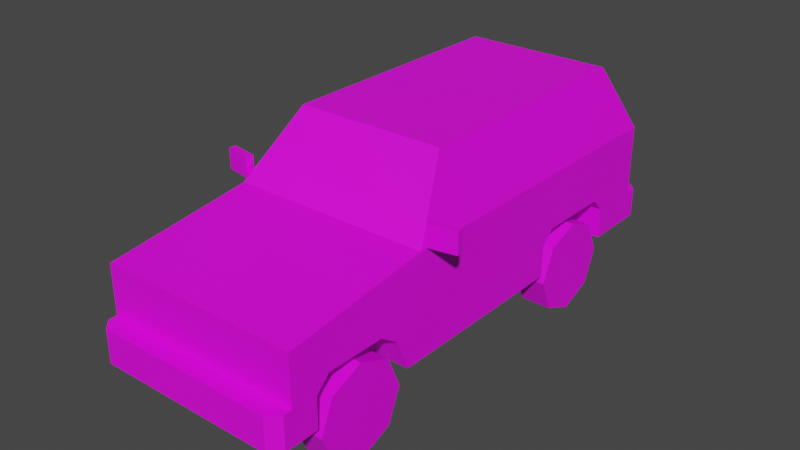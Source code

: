 # Source: Veh_SUV_02_Green.blend  (saved by Blender 2.90.8; exported with 4.5.12 LTS)
import bpy
from mathutils import Matrix  # noqa: F401  (used for matrix-valued properties, if any)

bpy.ops.wm.read_factory_settings(use_empty=True)
scene = bpy.context.scene
scene.name = 'Scene'

# ---- collections
col_collection = bpy.data.collections.new('Collection'); scene.collection.children.link(col_collection)

# ---- images (referenced by path relative to the original .blend; pixels are not part of the script)
import os
ASSET_DIR = os.environ.get("B2B_ASSET_DIR", "")  # directory of the original .blend (textures are referenced by path, not embedded)
HERE = os.path.dirname(os.path.abspath(__file__))  # packed textures are extracted next to this script under _unpacked/

def load_image(name, relpath, width, height, colorspace="sRGB"):
    """Load a texture the original file referenced (path relative to the .blend, or extracted next to this script)."""
    p = next((c for c in (os.path.join(HERE, relpath), os.path.join(ASSET_DIR, relpath)) if relpath and os.path.exists(c)), "")
    if p:
        img = bpy.data.images.load(p, check_existing=True)
        img.name = name
    else:  # same state as the original file: an image datablock whose file is absent (Cycles renders it pink)
        img = bpy.data.images.new(name, width, height)
        img.source = "FILE"
        img.filepath = "//" + (relpath or name)
    img.colorspace_settings.name = colorspace
    return img
img_city_vehicles_pallete_png = load_image('city_vehicles_pallete.png', 'city_vehicles_pallete.png', 1024, 1024, 'sRGB')

# ---- materials (node trees are filled in below, after node groups)
mat_material_001 = bpy.data.materials.new('Material.001')
mat_material_001.use_transparent_shadow = False

# ---- material node trees
mat_material_001.use_nodes = True; mat_material_001.node_tree.nodes.clear()
_N = mat_material_001.node_tree.nodes; _L = mat_material_001.node_tree.links
n0 = _N.new('ShaderNodeBsdfPrincipled'); n0.name = 'Principled BSDF'; n0.location = (10, 300)
n0.distribution = 'GGX'
n0.subsurface_method = 'BURLEY'
n0.inputs[3].default_value = 1.45
n0.inputs[27].default_value = (0.0, 0.0, 0.0, 1.0)
n0.inputs[28].default_value = 1.0
n1 = _N.new('ShaderNodeOutputMaterial'); n1.name = 'Material Output'; n1.location = (300, 300)
n2 = _N.new('ShaderNodeTexImage'); n2.name = 'Image Texture'; n2.location = (-367, 149)
n2.image = img_city_vehicles_pallete_png
n2.interpolation = 'Closest'
_L.new(n0.outputs[0], n1.inputs[0])
_L.new(n2.outputs[0], n0.inputs[0])
n1.is_active_output = True

# ---- world
world_world = bpy.data.worlds.new('World'); scene.world = world_world
world_world.use_nodes = True; world_world.node_tree.nodes.clear()
_N = world_world.node_tree.nodes; _L = world_world.node_tree.links
n0 = _N.new('ShaderNodeOutputWorld'); n0.name = 'World Output'; n0.location = (300, 300)
n1 = _N.new('ShaderNodeBackground'); n1.name = 'Background'; n1.location = (10, 300)
n1.inputs[0].default_value = (0.05088, 0.05088, 0.05088, 1.0)
_L.new(n1.outputs[0], n0.inputs[0])
n0.is_active_output = True
world_world.color = (0.05088, 0.05088, 0.05088)
world_world.use_sun_shadow = False
world_world.sun_shadow_jitter_overblur = 0.0

# ---- meshes
me_plane = bpy.data.meshes.new('Plane')
me_plane.from_pydata([(0.4974, -1.293, 0.6871), (0.4974, -1.293, 0.2795), (0.4866, 0.9241, 0.8078), (0.4974, 1.096, 0.2795), (0.4575, -0.5451, 0.8029), (0.352, -0.3195, 1.073), (0.3849, 0.8084, 1.068), (0.3008, -0.6441, 0.2795), (0.4974, -0.6441, 0.2795), (0.3008, -0.904, 0.2795), (0.3008, -1.164, 0.2795), (0.4974, -1.164, 0.2795), (0.4974, 0.832, 0.2795), (0.4974, 0.3251, 0.2795), (0.3008, 0.3251, 0.2795), (0.3008, 0.832, 0.2795), (0.3008, 0.5786, 0.2795), (0.3008, 0.3931, 0.5005), (0.3008, 0.3251, 0.4325), (0.3008, 0.3764, 0.4558), (0.3008, 0.832, 0.4325), (0.3008, 0.764, 0.5005), (0.3008, 0.7808, 0.4558), (0.4974, 0.3251, 0.4325), (0.4974, 0.3931, 0.5005), (0.4974, 0.764, 0.5005), (0.4974, 0.832, 0.4325), (0.3008, -1.096, 0.5005), (0.3008, -1.164, 0.4325), (0.3008, -1.112, 0.4564), (0.3008, -0.7095, 0.4376), (0.3008, -0.8035, 0.5005), (0.3008, -0.7768, 0.4464), (0.4974, -0.8035, 0.5005), (0.4974, -0.7095, 0.4376), (0.4974, -1.164, 0.4325), (0.4974, -1.096, 0.5005), (0.4866, 0.03854, 0.8078), (0.3849, 0.03854, 1.068), (0.4974, 0.06829, 0.2795), (0.4974, -1.293, 0.4436), (0.4974, 1.096, 0.4262), (0.4974, -1.293, 0.6263), (0.4974, -1.293, 0.4666), (0.3118, -1.293, 0.4666), (0.3118, -1.293, 0.6263), (0.4618, -1.293, 0.6263), (0.4618, -1.293, 0.4666), (0.0569, -1.293, 0.5552), (0.0569, -1.293, 0.5207), (0.4466, -1.386, 0.4436), (0.4974, -1.335, 0.4436), (0.4974, -1.335, 0.2795), (0.4466, -1.386, 0.2795), (0.4552, 1.196, 0.2795), (0.4974, 1.153, 0.2795), (0.4974, 1.153, 0.4262), (0.4552, 1.196, 0.4262), (0.3849, -0.2859, 1.068), (0.4866, -0.5034, 0.8078), (0.3741, -0.3005, 1.096), (0.4974, -0.5642, 0.7801), (0.3849, 0.1576, 1.068), (0.4866, 0.1576, 0.8078), (0.4552, 1.084, 0.8073), (0.3531, 0.9681, 1.069), (0.4974, 0.06829, 0.7801), (0.3741, 0.06829, 1.096), (0.3741, 0.9561, 1.096), (0.4974, 1.096, 0.7801), (0.4974, 1.096, 0.5638), (0.4974, 1.096, 0.6913), (0.3903, 1.096, 0.6913), (0.3903, 1.096, 0.5638), (0.4974, 1.096, 0.5938), (0.3903, 1.096, 0.5938), (0.06221, 1.096, 0.6673), (0.06221, 1.096, 0.6329), (0.07426, 1.196, 0.4004), (0.07426, 1.196, 0.309), (0.07549, -1.386, 0.4064), (0.07549, -1.386, 0.3151), (-0.4974, -1.293, 0.6871), (-0.4974, -1.293, 0.2795), (-0.4866, 0.9241, 0.8078), (-0.4974, 1.096, 0.2795), (-0.4575, -0.5451, 0.8029), (-0.352, -0.3195, 1.073), (-0.3849, 0.8084, 1.068), (0.0, -1.293, 0.6871), (0.0, -1.293, 0.2795), (0.0, 1.096, 0.7801), (0.0, 1.096, 0.2795), (0.0, -0.5642, 0.7801), (0.0, -0.3005, 1.096), (0.0, 0.9561, 1.096), (-0.3008, -0.6441, 0.2795), (-0.4974, -0.6441, 0.2795), (-0.3008, -0.904, 0.2795), (-0.3008, -1.164, 0.2795), (-0.4974, -1.164, 0.2795), (-0.4974, 0.832, 0.2795), (-0.4974, 0.3251, 0.2795), (-0.3008, 0.3251, 0.2795), (-0.3008, 0.832, 0.2795), (-0.3008, 0.5786, 0.2795), (-0.3008, 0.3931, 0.5005), (-0.3008, 0.3251, 0.4325), (-0.3008, 0.3764, 0.4558), (-0.3008, 0.832, 0.4325), (-0.3008, 0.764, 0.5005), (-0.3008, 0.7808, 0.4558), (-0.4974, 0.3251, 0.4325), (-0.4974, 0.3931, 0.5005), (-0.4974, 0.764, 0.5005), (-0.4974, 0.832, 0.4325), (-0.3008, -1.096, 0.5005), (-0.3008, -1.164, 0.4325), (-0.3008, -1.112, 0.4564), (-0.3008, -0.7095, 0.4376), (-0.3008, -0.8035, 0.5005), (-0.3008, -0.7768, 0.4464), (-0.4974, -0.8035, 0.5005), (-0.4974, -0.7095, 0.4376), (-0.4974, -1.164, 0.4325), (-0.4974, -1.096, 0.5005), (-0.4866, 0.03854, 0.8078), (-0.3849, 0.03854, 1.068), (-0.4974, 0.06829, 0.2795), (0.0, -1.293, 0.4436), (-0.4974, -1.293, 0.4436), (0.0, -1.386, 0.4436), (0.0, -1.386, 0.2795), (-0.4974, 1.096, 0.4262), (0.0, 1.096, 0.4262), (0.0, 1.196, 0.2795), (0.0, 1.196, 0.4262), (-0.4974, -1.293, 0.6263), (0.0, -1.293, 0.6263), (-0.4974, -1.293, 0.4666), (0.0, -1.293, 0.4666), (-0.3118, -1.293, 0.4666), (-0.3118, -1.293, 0.6263), (-0.4618, -1.293, 0.6263), (-0.4618, -1.293, 0.4666), (0.0, -1.293, 0.5552), (0.0, -1.293, 0.5207), (-0.0569, -1.293, 0.5552), (-0.0569, -1.293, 0.5207), (-0.4466, -1.386, 0.4436), (-0.4974, -1.335, 0.4436), (-0.4974, -1.335, 0.2795), (-0.4466, -1.386, 0.2795), (-0.4552, 1.196, 0.2795), (-0.4974, 1.153, 0.2795), (-0.4974, 1.153, 0.4262), (-0.4552, 1.196, 0.4262), (-0.3849, -0.2859, 1.068), (-0.4866, -0.5034, 0.8078), (0.0, -0.3195, 1.073), (0.0, -0.5451, 0.8029), (-0.3741, -0.3005, 1.096), (-0.4974, -0.5642, 0.7801), (-0.3849, 0.1576, 1.068), (-0.4866, 0.1576, 0.8078), (-0.4552, 1.084, 0.8073), (-0.3531, 0.9681, 1.069), (-0.4974, 0.06829, 0.7801), (-0.3741, 0.06829, 1.096), (-0.3741, 0.9561, 1.096), (0.0, 1.084, 0.8073), (0.0, 0.9681, 1.069), (-0.4974, 1.096, 0.7801), (-0.4974, 1.096, 0.5638), (-0.4974, 1.096, 0.6913), (-0.3903, 1.096, 0.6913), (-0.3903, 1.096, 0.5638), (-0.4974, 1.096, 0.5938), (-0.3903, 1.096, 0.5938), (0.0, 1.096, 0.6329), (0.0, 1.096, 0.6673), (-0.06221, 1.096, 0.6673), (-0.06221, 1.096, 0.6329), (0.0, 1.196, 0.309), (0.0, 1.196, 0.4004), (-0.07426, 1.196, 0.4004), (-0.07426, 1.196, 0.309), (0.0, -1.386, 0.4064), (0.0, -1.386, 0.3151), (-0.07549, -1.386, 0.4064), (-0.07549, -1.386, 0.3151), (0.4993, -0.5381, 0.7875), (0.4993, -0.5381, 0.8905), (0.493, -0.5038, 0.7875), (0.493, -0.5038, 0.8905), (0.6363, -0.5131, 0.7875), (0.6363, -0.5131, 0.8905), (0.63, -0.4788, 0.7875), (0.63, -0.4788, 0.8905), (-0.4993, -0.5381, 0.7875), (-0.4993, -0.5381, 0.8905), (-0.493, -0.5038, 0.7875), (-0.493, -0.5038, 0.8905), (-0.6363, -0.5131, 0.7875), (-0.6363, -0.5131, 0.8905), (-0.63, -0.4788, 0.7875), (-0.63, -0.4788, 0.8905)], [], [(16, 22, 21, 17, 19), (15, 20, 22, 16), (9, 32, 31, 27, 29), (7, 30, 32, 9), (58, 59, 37, 38), (4, 5, 159, 160), (65, 64, 170, 171), (60, 67, 68, 95, 94), (3, 12, 15, 16, 14, 13, 39, 8, 7, 9, 10, 11, 1, 90, 92), (69, 71, 72, 75, 73, 70, 41, 134, 179, 77, 76, 180, 91), (0, 61, 93, 89), (27, 31, 33, 36), (10, 28, 35, 11), (30, 7, 8, 34), (0, 42, 43, 40, 1, 11, 35, 36, 33, 34, 8, 39, 66, 61), (17, 21, 25, 24), (14, 18, 23, 13), (20, 15, 12, 26), (17, 18, 19), (20, 21, 22), (23, 18, 17, 24), (25, 21, 20, 26), (16, 19, 18, 14), (27, 28, 29), (30, 31, 32), (35, 28, 27, 36), (33, 31, 30, 34), (9, 29, 28, 10), (62, 63, 2, 6), (66, 39, 13, 23, 24, 25, 26, 12, 3, 41, 70, 74, 71, 69), (40, 129, 131, 50, 51), (129, 40, 43, 47, 44, 140), (90, 1, 52, 53, 132), (53, 50, 131, 187, 80, 81, 188, 132), (41, 3, 55, 56), (136, 57, 54, 135, 183, 79, 78, 184), (134, 41, 56, 57, 136), (138, 45, 46, 42, 0, 89), (140, 44, 45, 138, 145, 48, 49, 146), (45, 44, 47, 46), (46, 47, 43, 42), (146, 49, 48, 145), (50, 53, 52, 51), (1, 40, 51, 52), (54, 57, 56, 55), (3, 92, 135, 54, 55), (5, 4, 61, 60), (4, 160, 93, 61), (159, 5, 60, 94), (59, 58, 60, 61), (58, 38, 67, 60), (37, 59, 61, 66), (38, 37, 66, 67), (6, 2, 69, 68), (2, 63, 66, 69), (62, 6, 68, 67), (63, 62, 67, 66), (65, 171, 95, 68), (170, 64, 69, 91), (64, 65, 68, 69), (70, 73, 75, 74), (74, 75, 72, 71), (180, 76, 77, 179), (184, 78, 79, 183), (188, 81, 80, 187), (105, 108, 106, 110, 111), (104, 105, 111, 109), (98, 118, 116, 120, 121), (96, 98, 121, 119), (157, 127, 126, 158), (86, 160, 159, 87), (166, 171, 170, 165), (161, 94, 95, 169, 168), (85, 92, 90, 83, 100, 99, 98, 96, 97, 128, 102, 103, 105, 104, 101), (172, 91, 180, 181, 182, 179, 134, 133, 173, 176, 178, 175, 174), (82, 89, 93, 162), (116, 125, 122, 120), (99, 100, 124, 117), (119, 123, 97, 96), (82, 162, 167, 128, 97, 123, 122, 125, 124, 100, 83, 130, 139, 137), (106, 113, 114, 110), (103, 102, 112, 107), (109, 115, 101, 104), (106, 108, 107), (109, 111, 110), (112, 113, 106, 107), (114, 115, 109, 110), (105, 103, 107, 108), (116, 118, 117), (119, 121, 120), (124, 125, 116, 117), (122, 123, 119, 120), (98, 99, 117, 118), (163, 88, 84, 164), (167, 172, 174, 177, 173, 133, 85, 101, 115, 114, 113, 112, 102, 128), (130, 150, 149, 131, 129), (129, 140, 141, 144, 139, 130), (90, 132, 152, 151, 83), (152, 132, 188, 190, 189, 187, 131, 149), (133, 155, 154, 85), (136, 184, 185, 186, 183, 135, 153, 156), (134, 136, 156, 155, 133), (138, 89, 82, 137, 143, 142), (140, 146, 148, 147, 145, 138, 142, 141), (142, 143, 144, 141), (143, 137, 139, 144), (146, 145, 147, 148), (149, 150, 151, 152), (83, 151, 150, 130), (153, 154, 155, 156), (85, 154, 153, 135, 92), (87, 161, 162, 86), (86, 162, 93, 160), (159, 94, 161, 87), (158, 162, 161, 157), (157, 161, 168, 127), (126, 167, 162, 158), (127, 168, 167, 126), (88, 169, 172, 84), (84, 172, 167, 164), (163, 168, 169, 88), (164, 167, 168, 163), (166, 169, 95, 171), (170, 91, 172, 165), (165, 172, 169, 166), (173, 177, 178, 176), (177, 174, 175, 178), (180, 179, 182, 181), (184, 183, 186, 185), (188, 187, 189, 190), (191, 192, 194, 193), (193, 194, 198, 197), (197, 198, 196, 195), (195, 196, 192, 191), (193, 197, 195, 191), (198, 194, 192, 196), (199, 201, 202, 200), (201, 205, 206, 202), (205, 203, 204, 206), (203, 199, 200, 204), (201, 199, 203, 205), (206, 204, 200, 202)])
_uv = me_plane.uv_layers.new(name='UVMap')
_uv.uv.foreach_set('vector', [0.2256, 0.06035, 0.2249, 0.06121, 0.2247, 0.06114, 0.2247, 0.05955, 0.2249, 0.05948, 0.2256, 0.06143, 0.225, 0.06143, 0.2249, 0.06121, 0.2256, 0.06035, 0.2189, 0.05897, 0.2182, 0.05952, 0.2179, 0.0594, 0.2179, 0.05815, 0.2181, 0.05808, 0.2189, 0.06009, 0.2182, 0.05981, 0.2182, 0.05952, 0.2189, 0.05897, 0.1182, 0.04212, 0.1163, 0.04365, 0.1163, 0.03983, 0.1182, 0.03983, 0.1058, 0.04228, 0.1066, 0.04067, 0.1091, 0.04067, 0.1091, 0.04228, 0.1057, 0.04891, 0.1076, 0.04783, 0.1076, 0.05009, 0.1057, 0.05067, 0.51, 0.3386, 0.51, 0.3359, 0.51, 0.3293, 0.5128, 0.3293, 0.5128, 0.3386, 0.2108, 0.05884, 0.2108, 0.05771, 0.2116, 0.05771, 0.2116, 0.05662, 0.2116, 0.05554, 0.2108, 0.05554, 0.2108, 0.05444, 0.2108, 0.05139, 0.2116, 0.05139, 0.2116, 0.05028, 0.2116, 0.04917, 0.2108, 0.04917, 0.2108, 0.04862, 0.2129, 0.04862, 0.2129, 0.05884, 0.5114, 0.3461, 0.5121, 0.3461, 0.5121, 0.3466, 0.5128, 0.3466, 0.5131, 0.3466, 0.5131, 0.3461, 0.5141, 0.3461, 0.5141, 0.3487, 0.5125, 0.3487, 0.5125, 0.3483, 0.5123, 0.3483, 0.5123, 0.3487, 0.5114, 0.3487, 0.5091, 0.3461, 0.5091, 0.3406, 0.5128, 0.3406, 0.5128, 0.3461, 0.2124, 0.06277, 0.2124, 0.06152, 0.2133, 0.06152, 0.2133, 0.06277, 0.2186, 0.06271, 0.2186, 0.06336, 0.218, 0.06336, 0.218, 0.06271, 0.2225, 0.06265, 0.2225, 0.06336, 0.222, 0.06319, 0.222, 0.06249, 0.5196, 0.3478, 0.5191, 0.3478, 0.5179, 0.3478, 0.5178, 0.3478, 0.5165, 0.3478, 0.5165, 0.3468, 0.5177, 0.3468, 0.5182, 0.3463, 0.5182, 0.3442, 0.5177, 0.3435, 0.5165, 0.343, 0.5165, 0.3377, 0.5203, 0.3377, 0.5203, 0.3424, 0.2124, 0.06141, 0.2124, 0.063, 0.2116, 0.063, 0.2116, 0.06141, 0.2168, 0.06336, 0.2168, 0.06271, 0.2174, 0.06271, 0.2174, 0.06336, 0.215, 0.06336, 0.215, 0.06271, 0.2156, 0.06271, 0.2156, 0.06336, 0.2247, 0.05955, 0.225, 0.05926, 0.2249, 0.05948, 0.225, 0.06143, 0.2247, 0.06114, 0.2249, 0.06121, 0.2116, 0.06112, 0.2124, 0.06112, 0.2124, 0.06141, 0.2116, 0.06141, 0.2116, 0.063, 0.2124, 0.063, 0.2124, 0.06329, 0.2116, 0.06329, 0.2256, 0.06035, 0.2249, 0.05948, 0.225, 0.05926, 0.2256, 0.05926, 0.2179, 0.05815, 0.2182, 0.05786, 0.2181, 0.05808, 0.2182, 0.05981, 0.2179, 0.0594, 0.2182, 0.05952, 0.2133, 0.06306, 0.2124, 0.06306, 0.2124, 0.06277, 0.2133, 0.06277, 0.2133, 0.06152, 0.2124, 0.06152, 0.2124, 0.06112, 0.2133, 0.06112, 0.2189, 0.05897, 0.2181, 0.05808, 0.2182, 0.05786, 0.2189, 0.05786, 0.1182, 0.039, 0.1163, 0.039, 0.1163, 0.0336, 0.1182, 0.03442, 0.5203, 0.3377, 0.5165, 0.3377, 0.5165, 0.3357, 0.5177, 0.3357, 0.5182, 0.3352, 0.5182, 0.3325, 0.5177, 0.332, 0.5165, 0.332, 0.5165, 0.33, 0.5176, 0.33, 0.5187, 0.33, 0.5189, 0.33, 0.5196, 0.33, 0.5203, 0.33, 0.8217, 0.1303, 0.8217, 0.1351, 0.8207, 0.1351, 0.8207, 0.1308, 0.8212, 0.1303, 0.5239, 0.3321, 0.5239, 0.3295, 0.5241, 0.3295, 0.5241, 0.3297, 0.5241, 0.3305, 0.5241, 0.3321, 0.2129, 0.04862, 0.2108, 0.04862, 0.2108, 0.04844, 0.211, 0.04822, 0.2129, 0.04822, 0.8145, 0.1052, 0.8161, 0.1052, 0.8161, 0.1083, 0.8157, 0.1083, 0.8157, 0.1078, 0.8148, 0.1078, 0.8148, 0.1083, 0.8145, 0.1083, 0.8173, 0.1125, 0.8165, 0.1125, 0.8165, 0.1122, 0.8173, 0.1122, 0.8109, 0.128, 0.8109, 0.1297, 0.8101, 0.1297, 0.8101, 0.128, 0.8103, 0.128, 0.8103, 0.1283, 0.8108, 0.1283, 0.8108, 0.128, 0.8159, 0.1269, 0.8159, 0.1242, 0.8162, 0.1242, 0.8165, 0.1244, 0.8165, 0.1269, 0.5253, 0.3321, 0.5253, 0.3305, 0.5253, 0.3297, 0.5253, 0.3295, 0.5258, 0.3295, 0.5258, 0.3321, 0.1117, 0.04338, 0.1117, 0.03552, 0.1175, 0.03552, 0.1175, 0.04338, 0.1149, 0.04338, 0.1149, 0.04195, 0.1137, 0.04195, 0.1137, 0.04338, 0.9952, 0.4783, 0.983, 0.4783, 0.983, 0.4702, 0.9952, 0.4702, 0.8866, 0.5622, 0.8784, 0.5622, 0.8784, 0.5609, 0.8866, 0.5609, 0.8413, 0.1044, 0.8413, 0.09343, 0.8509, 0.09343, 0.8509, 0.1044, 0.8081, 0.1303, 0.8065, 0.1303, 0.8065, 0.1298, 0.8081, 0.1298, 0.8065, 0.1294, 0.8081, 0.1294, 0.8081, 0.1298, 0.8065, 0.1298, 0.8165, 0.112, 0.8173, 0.112, 0.8173, 0.1122, 0.8165, 0.1122, 0.2108, 0.05884, 0.2129, 0.05884, 0.2129, 0.05926, 0.2109, 0.05926, 0.2108, 0.05908, 0.5102, 0.3388, 0.5094, 0.3405, 0.5091, 0.3406, 0.51, 0.3386, 0.5094, 0.3405, 0.5128, 0.3405, 0.5128, 0.3406, 0.5091, 0.3406, 0.5128, 0.3388, 0.5102, 0.3388, 0.51, 0.3386, 0.5128, 0.3386, 0.5205, 0.3419, 0.5225, 0.3403, 0.5227, 0.3404, 0.5203, 0.3424, 0.5225, 0.3403, 0.5225, 0.3379, 0.5227, 0.3377, 0.5227, 0.3404, 0.5205, 0.3379, 0.5205, 0.3419, 0.5203, 0.3424, 0.5203, 0.3377, 0.5225, 0.3379, 0.5205, 0.3379, 0.5203, 0.3377, 0.5227, 0.3377, 0.5225, 0.3321, 0.5205, 0.3313, 0.5203, 0.33, 0.5227, 0.331, 0.5205, 0.3313, 0.5205, 0.337, 0.5203, 0.3377, 0.5203, 0.33, 0.5225, 0.337, 0.5225, 0.3321, 0.5227, 0.331, 0.5227, 0.3377, 0.5205, 0.337, 0.5225, 0.337, 0.5227, 0.3377, 0.5203, 0.3377, 0.5093, 0.3475, 0.5093, 0.3494, 0.5091, 0.3494, 0.5091, 0.3474, 0.5112, 0.3487, 0.5112, 0.3463, 0.5114, 0.3461, 0.5114, 0.3487, 0.5112, 0.3463, 0.5093, 0.3475, 0.5091, 0.3474, 0.5114, 0.3461, 0.8905, 0.5538, 0.8905, 0.5586, 0.8886, 0.5586, 0.8886, 0.5538, 0.9151, 0.5692, 0.9151, 0.5724, 0.9109, 0.5724, 0.9109, 0.5692, 0.8178, 0.1175, 0.8178, 0.1106, 0.8232, 0.1106, 0.8232, 0.1175, 0.5199, 0.03556, 0.5199, 0.04125, 0.51, 0.04125, 0.51, 0.03556, 0.5195, 0.05424, 0.5195, 0.04867, 0.5291, 0.04867, 0.5291, 0.05424, 0.2229, 0.05642, 0.2236, 0.05581, 0.2238, 0.05586, 0.2238, 0.05698, 0.2236, 0.05703, 0.2229, 0.05719, 0.2229, 0.05642, 0.2236, 0.05703, 0.2235, 0.05719, 0.2229, 0.05194, 0.2236, 0.05131, 0.2238, 0.05136, 0.2238, 0.05224, 0.2236, 0.05232, 0.2229, 0.05272, 0.2229, 0.05194, 0.2236, 0.05232, 0.2236, 0.05253, 0.124, 0.0413, 0.124, 0.04292, 0.1222, 0.04342, 0.1222, 0.04073, 0.1123, 0.04228, 0.1091, 0.04228, 0.1091, 0.04067, 0.1116, 0.04067, 0.1057, 0.05243, 0.1057, 0.05067, 0.1076, 0.05009, 0.1076, 0.05236, 0.5156, 0.3386, 0.5128, 0.3386, 0.5128, 0.3293, 0.5156, 0.3293, 0.5156, 0.3359, 0.215, 0.05884, 0.2129, 0.05884, 0.2129, 0.04862, 0.215, 0.04862, 0.215, 0.04917, 0.2142, 0.04917, 0.2142, 0.05028, 0.2142, 0.05139, 0.215, 0.05139, 0.215, 0.05444, 0.215, 0.05554, 0.2142, 0.05554, 0.2142, 0.05662, 0.2142, 0.05771, 0.215, 0.05771, 0.5114, 0.3513, 0.5114, 0.3487, 0.5123, 0.3487, 0.5123, 0.349, 0.5125, 0.349, 0.5125, 0.3487, 0.5141, 0.3487, 0.5141, 0.3513, 0.5131, 0.3513, 0.5131, 0.3507, 0.5128, 0.3507, 0.5121, 0.3507, 0.5121, 0.3513, 0.5165, 0.3461, 0.5128, 0.3461, 0.5128, 0.3406, 0.5165, 0.3406, 0.2141, 0.06277, 0.2133, 0.06277, 0.2133, 0.06152, 0.2141, 0.06152, 0.2185, 0.06074, 0.2179, 0.06074, 0.2179, 0.06009, 0.2185, 0.06009, 0.2221, 0.03819, 0.2221, 0.04497, 0.2143, 0.04723, 0.2143, 0.04045, 0.5258, 0.3347, 0.5265, 0.3386, 0.5265, 0.3419, 0.5227, 0.3419, 0.5227, 0.3381, 0.5239, 0.3378, 0.5244, 0.3373, 0.5244, 0.3358, 0.5238, 0.3354, 0.5227, 0.3354, 0.5227, 0.3347, 0.5239, 0.3347, 0.5241, 0.3347, 0.5253, 0.3347, 0.2108, 0.06141, 0.2116, 0.06141, 0.2116, 0.063, 0.2108, 0.063, 0.2174, 0.06271, 0.218, 0.06271, 0.218, 0.06336, 0.2174, 0.06336, 0.2235, 0.05719, 0.2235, 0.05778, 0.2229, 0.05778, 0.2229, 0.05719, 0.2238, 0.05586, 0.2236, 0.05581, 0.2235, 0.05566, 0.2235, 0.05719, 0.2236, 0.05703, 0.2238, 0.05698, 0.2116, 0.06112, 0.2116, 0.06141, 0.2108, 0.06141, 0.2108, 0.06112, 0.2116, 0.063, 0.2116, 0.06329, 0.2108, 0.06329, 0.2108, 0.063, 0.2229, 0.05642, 0.2229, 0.05566, 0.2235, 0.05566, 0.2236, 0.05581, 0.2238, 0.05136, 0.2236, 0.05131, 0.2235, 0.05115, 0.2236, 0.05253, 0.2236, 0.05232, 0.2238, 0.05224, 0.2133, 0.06306, 0.2133, 0.06277, 0.2141, 0.06277, 0.2141, 0.06306, 0.2133, 0.06152, 0.2133, 0.06112, 0.2141, 0.06112, 0.2141, 0.06152, 0.2229, 0.05194, 0.2229, 0.05115, 0.2235, 0.05115, 0.2236, 0.05131, 0.124, 0.04351, 0.124, 0.04675, 0.1222, 0.04783, 0.1222, 0.04402, 0.5265, 0.3419, 0.5265, 0.3473, 0.5258, 0.3473, 0.5251, 0.3473, 0.5248, 0.3473, 0.5238, 0.3473, 0.5227, 0.3473, 0.5227, 0.3459, 0.5238, 0.3459, 0.5244, 0.3456, 0.5244, 0.3436, 0.5238, 0.3432, 0.5227, 0.3432, 0.5227, 0.3419, 0.8217, 0.1399, 0.8212, 0.1399, 0.8207, 0.1395, 0.8207, 0.1351, 0.8217, 0.1351, 0.5239, 0.3321, 0.5241, 0.3321, 0.5241, 0.3337, 0.5241, 0.3345, 0.5241, 0.3347, 0.5239, 0.3347, 0.2129, 0.04862, 0.2129, 0.04822, 0.2148, 0.04822, 0.215, 0.04844, 0.215, 0.04862, 0.8145, 0.1113, 0.8145, 0.1083, 0.8148, 0.1083, 0.8148, 0.1088, 0.8157, 0.1088, 0.8157, 0.1083, 0.8161, 0.1083, 0.8161, 0.1113, 0.8218, 0.1251, 0.8218, 0.1253, 0.821, 0.1253, 0.821, 0.1251, 0.8109, 0.128, 0.8108, 0.128, 0.8108, 0.1277, 0.8103, 0.1277, 0.8103, 0.128, 0.8101, 0.128, 0.8101, 0.1263, 0.8109, 0.1263, 0.8159, 0.1269, 0.8165, 0.1269, 0.8165, 0.1293, 0.8162, 0.1295, 0.8159, 0.1295, 0.5253, 0.3321, 0.5258, 0.3321, 0.5258, 0.3347, 0.5253, 0.3347, 0.5253, 0.3345, 0.5253, 0.3337, 0.1117, 0.04338, 0.1137, 0.04338, 0.1137, 0.04482, 0.1149, 0.04482, 0.1149, 0.04338, 0.1175, 0.04338, 0.1175, 0.05124, 0.1117, 0.05124, 0.9952, 0.5118, 0.9952, 0.5199, 0.983, 0.5199, 0.983, 0.5118, 0.8866, 0.5954, 0.8866, 0.5967, 0.8784, 0.5967, 0.8784, 0.5954, 0.8413, 0.1044, 0.8509, 0.1044, 0.8509, 0.1154, 0.8413, 0.1154, 0.8161, 0.1113, 0.8161, 0.112, 0.8145, 0.112, 0.8145, 0.1113, 0.8145, 0.1123, 0.8145, 0.112, 0.8161, 0.112, 0.8161, 0.1123, 0.8101, 0.1263, 0.8101, 0.1259, 0.8109, 0.1259, 0.8109, 0.1263, 0.215, 0.05884, 0.215, 0.05908, 0.2149, 0.05926, 0.2129, 0.05926, 0.2129, 0.05884, 0.5154, 0.3388, 0.5156, 0.3386, 0.5165, 0.3406, 0.5162, 0.3405, 0.5162, 0.3405, 0.5165, 0.3406, 0.5128, 0.3406, 0.5128, 0.3405, 0.5128, 0.3388, 0.5128, 0.3386, 0.5156, 0.3386, 0.5154, 0.3388, 0.5267, 0.3388, 0.5265, 0.3386, 0.5288, 0.3393, 0.5286, 0.3394, 0.5286, 0.3394, 0.5288, 0.3393, 0.5288, 0.3412, 0.5286, 0.3411, 0.5267, 0.3417, 0.5265, 0.3419, 0.5265, 0.3386, 0.5267, 0.3388, 0.5286, 0.3411, 0.5288, 0.3412, 0.5265, 0.3419, 0.5267, 0.3417, 0.5286, 0.3452, 0.5288, 0.3459, 0.5265, 0.3473, 0.5267, 0.3463, 0.5267, 0.3463, 0.5265, 0.3473, 0.5265, 0.3419, 0.5267, 0.3423, 0.5286, 0.3418, 0.5288, 0.3412, 0.5288, 0.3459, 0.5286, 0.3452, 0.5267, 0.3423, 0.5265, 0.3419, 0.5288, 0.3412, 0.5286, 0.3418, 0.5093, 0.3512, 0.5091, 0.3514, 0.5091, 0.3494, 0.5093, 0.3494, 0.5112, 0.3487, 0.5114, 0.3487, 0.5114, 0.3513, 0.5112, 0.3511, 0.5112, 0.3511, 0.5114, 0.3513, 0.5091, 0.3514, 0.5093, 0.3512, 0.8905, 0.5988, 0.8886, 0.5988, 0.8886, 0.594, 0.8905, 0.594, 0.9151, 0.599, 0.9109, 0.599, 0.9109, 0.5958, 0.9151, 0.5958, 0.8178, 0.1175, 0.8232, 0.1175, 0.8232, 0.1245, 0.8178, 0.1245, 0.5199, 0.03556, 0.51, 0.03556, 0.51, 0.02987, 0.5199, 0.02987, 0.5195, 0.05424, 0.5291, 0.05424, 0.5291, 0.0598, 0.5195, 0.0598, 0.158, 0.04348, 0.1588, 0.04348, 0.1588, 0.04372, 0.158, 0.04372, 0.9495, 0.5064, 0.9486, 0.5064, 0.9486, 0.5055, 0.9495, 0.5055, 0.1597, 0.04368, 0.1597, 0.04283, 0.16, 0.04283, 0.16, 0.04368, 0.158, 0.04283, 0.1588, 0.04283, 0.1588, 0.04348, 0.158, 0.04348, 0.1481, 0.0454, 0.1481, 0.04656, 0.1478, 0.04656, 0.1478, 0.0454, 0.1561, 0.0474, 0.1561, 0.04856, 0.1558, 0.04856, 0.1558, 0.0474, 0.1597, 0.04306, 0.1597, 0.04283, 0.1588, 0.04283, 0.1588, 0.04306, 0.9495, 0.5055, 0.9495, 0.5064, 0.9503, 0.5064, 0.9503, 0.5055, 0.1481, 0.04857, 0.1484, 0.04856, 0.1484, 0.04771, 0.1481, 0.04771, 0.1597, 0.04372, 0.1597, 0.04306, 0.1588, 0.04306, 0.1588, 0.04372, 0.1481, 0.04771, 0.1484, 0.04771, 0.1484, 0.04656, 0.1481, 0.04656, 0.1481, 0.04656, 0.1484, 0.04656, 0.1484, 0.0454, 0.1481, 0.0454])
me_plane.materials.append(mat_material_001)
me_plane.use_remesh_fix_poles = True
me_plane.use_remesh_preserve_attributes = False
me_plane.use_mirror_vertex_groups = False
me_plane.update()
me_plane_001 = bpy.data.meshes.new('Plane.001')
me_plane_001.from_pydata([(0.3457, -0.9222, 0.2263), (0.4974, -0.9222, 0.2263), (0.3457, -0.696, 0.2263), (0.4974, -0.696, 0.2263), (0.3457, -0.7623, 0.06641), (0.4974, -0.7623, 0.06641), (0.3457, -0.9222, 0.0001832), (0.4974, -0.9222, 0.0001833), (0.3457, -1.082, 0.06641), (0.4974, -1.082, 0.06641), (0.3457, -1.148, 0.2263), (0.4974, -1.148, 0.2263), (0.3457, -1.082, 0.3862), (0.4974, -1.082, 0.3862), (0.3457, -0.9222, 0.4524), (0.4974, -0.9222, 0.4524), (0.3457, -0.7623, 0.3862), (0.4974, -0.7623, 0.3862), (0.4974, -0.8335, 0.1377), (0.4974, -0.7968, 0.2263), (0.4974, -0.9222, 0.1009), (0.4974, -1.011, 0.1377), (0.4974, -1.048, 0.2263), (0.4974, -1.011, 0.315), (0.4974, -0.9222, 0.3517), (0.4974, -0.8335, 0.315)], [], [(0, 2, 4), (1, 18, 19), (2, 3, 5, 4), (0, 4, 6), (1, 20, 18), (4, 5, 7, 6), (0, 6, 8), (1, 21, 20), (6, 7, 9, 8), (0, 8, 10), (1, 22, 21), (8, 9, 11, 10), (0, 10, 12), (1, 23, 22), (10, 11, 13, 12), (0, 12, 14), (1, 24, 23), (12, 13, 15, 14), (0, 14, 16), (1, 25, 24), (14, 15, 17, 16), (0, 16, 2), (1, 19, 25), (16, 17, 3, 2), (19, 18, 5, 3), (18, 20, 7, 5), (20, 21, 9, 7), (21, 22, 11, 9), (22, 23, 13, 11), (23, 24, 15, 13), (24, 25, 17, 15), (25, 19, 3, 17)])
_uv = me_plane_001.uv_layers.new(name='UVMap')
_uv.uv.foreach_set('vector', [0.1191, 0.06151, 0.1184, 0.0617, 0.1184, 0.06098, 0.2496, 0.03932, 0.2491, 0.03912, 0.2494, 0.03883, 0.1196, 0.06313, 0.1191, 0.06313, 0.1193, 0.06244, 0.1198, 0.06244, 0.1191, 0.06151, 0.1184, 0.06098, 0.1188, 0.06057, 0.2496, 0.03932, 0.2491, 0.03953, 0.2491, 0.03912, 0.1211, 0.06244, 0.1218, 0.06244, 0.1218, 0.06313, 0.1211, 0.06313, 0.1191, 0.06151, 0.1188, 0.06057, 0.1194, 0.06071, 0.2496, 0.03932, 0.2494, 0.03982, 0.2491, 0.03953, 0.1211, 0.06313, 0.1218, 0.06313, 0.1218, 0.06382, 0.1211, 0.06382, 0.1191, 0.06151, 0.1194, 0.06071, 0.1198, 0.06131, 0.2496, 0.03932, 0.2498, 0.03982, 0.2494, 0.03982, 0.1194, 0.06071, 0.1198, 0.06058, 0.1202, 0.06118, 0.1198, 0.06131, 0.1191, 0.06151, 0.1198, 0.06131, 0.1198, 0.06203, 0.2496, 0.03932, 0.2501, 0.03953, 0.2498, 0.03982, 0.1198, 0.06131, 0.1202, 0.06118, 0.1202, 0.0619, 0.1198, 0.06203, 0.1191, 0.06151, 0.1198, 0.06203, 0.1194, 0.06244, 0.2496, 0.03932, 0.2501, 0.03912, 0.2501, 0.03953, 0.1204, 0.06382, 0.1211, 0.06382, 0.1211, 0.06451, 0.1204, 0.06451, 0.1191, 0.06151, 0.1194, 0.06244, 0.1188, 0.0623, 0.2496, 0.03932, 0.2498, 0.03883, 0.2501, 0.03912, 0.1204, 0.06451, 0.1211, 0.06451, 0.1211, 0.06519, 0.1204, 0.06519, 0.1191, 0.06151, 0.1188, 0.0623, 0.1184, 0.0617, 0.2496, 0.03932, 0.2494, 0.03883, 0.2498, 0.03883, 0.1198, 0.06382, 0.1193, 0.06382, 0.1191, 0.06313, 0.1196, 0.06313, 0.1227, 0.06097, 0.1224, 0.06126, 0.122, 0.0611, 0.1225, 0.06057, 0.1224, 0.06126, 0.1224, 0.06168, 0.122, 0.06184, 0.122, 0.0611, 0.1224, 0.06168, 0.1227, 0.06197, 0.1225, 0.06237, 0.122, 0.06184, 0.1227, 0.06197, 0.1231, 0.06197, 0.1233, 0.06237, 0.1225, 0.06237, 0.1231, 0.06197, 0.1234, 0.06168, 0.1238, 0.06184, 0.1233, 0.06237, 0.1234, 0.06168, 0.1234, 0.06126, 0.1238, 0.0611, 0.1238, 0.06184, 0.1234, 0.06126, 0.1231, 0.06097, 0.1233, 0.06057, 0.1238, 0.0611, 0.1231, 0.06097, 0.1227, 0.06097, 0.1225, 0.06057, 0.1233, 0.06057])
me_plane_001.materials.append(mat_material_001)
me_plane_001.use_remesh_fix_poles = True
me_plane_001.use_remesh_preserve_attributes = False
me_plane_001.use_mirror_vertex_groups = False
me_plane_001.update()
me_plane_002 = bpy.data.meshes.new('Plane.002')
me_plane_002.from_pydata([(-0.3457, -0.9222, 0.2263), (-0.4974, -0.9222, 0.2263), (-0.3457, -0.696, 0.2263), (-0.4974, -0.696, 0.2263), (-0.3457, -0.7623, 0.06641), (-0.4974, -0.7623, 0.06641), (-0.3457, -0.9222, 0.0001832), (-0.4974, -0.9222, 0.0001832), (-0.3457, -1.082, 0.06641), (-0.4974, -1.082, 0.06641), (-0.3457, -1.148, 0.2263), (-0.4974, -1.148, 0.2263), (-0.3457, -1.082, 0.3862), (-0.4974, -1.082, 0.3862), (-0.3457, -0.9222, 0.4524), (-0.4974, -0.9222, 0.4524), (-0.3457, -0.7623, 0.3862), (-0.4974, -0.7623, 0.3862), (-0.4974, -0.8335, 0.1377), (-0.4974, -0.7968, 0.2263), (-0.4974, -0.9222, 0.1009), (-0.4974, -1.011, 0.1377), (-0.4974, -1.048, 0.2263), (-0.4974, -1.011, 0.315), (-0.4974, -0.9222, 0.3517), (-0.4974, -0.8335, 0.315)], [], [(0, 4, 2), (1, 19, 18), (2, 4, 5, 3), (0, 6, 4), (1, 18, 20), (4, 6, 7, 5), (0, 8, 6), (1, 20, 21), (6, 8, 9, 7), (0, 10, 8), (1, 21, 22), (8, 10, 11, 9), (0, 12, 10), (1, 22, 23), (10, 12, 13, 11), (0, 14, 12), (1, 23, 24), (12, 14, 15, 13), (0, 16, 14), (1, 24, 25), (14, 16, 17, 15), (0, 2, 16), (1, 25, 19), (16, 2, 3, 17), (19, 3, 5, 18), (18, 5, 7, 20), (20, 7, 9, 21), (21, 9, 11, 22), (22, 11, 13, 23), (23, 13, 15, 24), (24, 15, 17, 25), (25, 17, 3, 19)])
_uv = me_plane_002.uv_layers.new(name='UVMap')
_uv.uv.foreach_set('vector', [0.1213, 0.06151, 0.1206, 0.06098, 0.1206, 0.0617, 0.2417, 0.04099, 0.2415, 0.04149, 0.242, 0.04149, 0.1206, 0.0617, 0.1206, 0.06098, 0.1202, 0.06111, 0.1202, 0.06183, 0.1213, 0.06151, 0.121, 0.06057, 0.1206, 0.06098, 0.2417, 0.04099, 0.242, 0.04149, 0.2422, 0.0412, 0.1191, 0.06519, 0.1191, 0.0645, 0.1184, 0.0645, 0.1184, 0.06519, 0.1213, 0.06151, 0.1216, 0.06071, 0.121, 0.06057, 0.2417, 0.04099, 0.2422, 0.0412, 0.2422, 0.04079, 0.1191, 0.0645, 0.1191, 0.06382, 0.1184, 0.06382, 0.1184, 0.0645, 0.1213, 0.06151, 0.122, 0.06131, 0.1216, 0.06071, 0.2417, 0.04099, 0.2422, 0.04079, 0.242, 0.0405, 0.1211, 0.06382, 0.1209, 0.06313, 0.1204, 0.06313, 0.1206, 0.06382, 0.1213, 0.06151, 0.122, 0.06203, 0.122, 0.06131, 0.2417, 0.04099, 0.242, 0.0405, 0.2415, 0.0405, 0.1209, 0.06313, 0.1211, 0.06244, 0.1206, 0.06244, 0.1204, 0.06313, 0.1213, 0.06151, 0.1216, 0.06244, 0.122, 0.06203, 0.2417, 0.04099, 0.2415, 0.0405, 0.2412, 0.04079, 0.114, 0.06498, 0.114, 0.06429, 0.1133, 0.06429, 0.1133, 0.06498, 0.1213, 0.06151, 0.121, 0.0623, 0.1216, 0.06244, 0.2417, 0.04099, 0.2412, 0.04079, 0.2412, 0.0412, 0.114, 0.06429, 0.114, 0.0636, 0.1133, 0.0636, 0.1133, 0.06429, 0.1213, 0.06151, 0.1206, 0.0617, 0.121, 0.0623, 0.2417, 0.04099, 0.2412, 0.0412, 0.2415, 0.04149, 0.121, 0.0623, 0.1206, 0.0617, 0.1202, 0.06183, 0.1206, 0.06243, 0.1148, 0.06364, 0.1146, 0.06404, 0.1154, 0.06404, 0.1152, 0.06364, 0.1152, 0.06364, 0.1154, 0.06404, 0.1159, 0.06351, 0.1155, 0.06335, 0.1155, 0.06335, 0.1159, 0.06351, 0.1159, 0.06277, 0.1155, 0.06294, 0.1155, 0.06294, 0.1159, 0.06277, 0.1154, 0.06224, 0.1152, 0.06264, 0.1152, 0.06264, 0.1154, 0.06224, 0.1146, 0.06224, 0.1148, 0.06264, 0.1148, 0.06264, 0.1146, 0.06224, 0.1141, 0.06277, 0.1145, 0.06294, 0.1145, 0.06294, 0.1141, 0.06277, 0.1141, 0.06351, 0.1145, 0.06335, 0.1145, 0.06335, 0.1141, 0.06351, 0.1146, 0.06404, 0.1148, 0.06364])
me_plane_002.materials.append(mat_material_001)
me_plane_002.use_remesh_fix_poles = True
me_plane_002.use_remesh_preserve_attributes = False
me_plane_002.use_mirror_vertex_groups = False
me_plane_002.update()
me_plane_003 = bpy.data.meshes.new('Plane.003')
me_plane_003.from_pydata([(0.3457, 0.5748, 0.2263), (0.4974, 0.5748, 0.2263), (0.3457, 0.8009, 0.2263), (0.4974, 0.8009, 0.2263), (0.3457, 0.7347, 0.06641), (0.4974, 0.7347, 0.06641), (0.3457, 0.5748, 0.0001832), (0.4974, 0.5748, 0.0001833), (0.3457, 0.4149, 0.06641), (0.4974, 0.4149, 0.06641), (0.3457, 0.3487, 0.2263), (0.4974, 0.3487, 0.2263), (0.3457, 0.4149, 0.3862), (0.4974, 0.4149, 0.3862), (0.3457, 0.5748, 0.4524), (0.4974, 0.5748, 0.4524), (0.3457, 0.7347, 0.3862), (0.4974, 0.7347, 0.3862), (0.4974, 0.6635, 0.1377), (0.4974, 0.7002, 0.2263), (0.4974, 0.5748, 0.1009), (0.4974, 0.4862, 0.1377), (0.4974, 0.4495, 0.2263), (0.4974, 0.4862, 0.315), (0.4974, 0.5748, 0.3517), (0.4974, 0.6635, 0.315)], [], [(0, 2, 4), (1, 18, 19), (2, 3, 5, 4), (0, 4, 6), (1, 20, 18), (4, 5, 7, 6), (0, 6, 8), (1, 21, 20), (6, 7, 9, 8), (0, 8, 10), (1, 22, 21), (8, 9, 11, 10), (0, 10, 12), (1, 23, 22), (10, 11, 13, 12), (0, 12, 14), (1, 24, 23), (12, 13, 15, 14), (0, 14, 16), (1, 25, 24), (14, 15, 17, 16), (0, 16, 2), (1, 19, 25), (16, 17, 3, 2), (19, 18, 5, 3), (18, 20, 7, 5), (20, 21, 9, 7), (21, 22, 11, 9), (22, 23, 13, 11), (23, 24, 15, 13), (24, 25, 17, 15), (25, 19, 3, 17)])
_uv = me_plane_003.uv_layers.new(name='UVMap')
_uv.uv.foreach_set('vector', [0.1105, 0.06151, 0.1098, 0.06131, 0.1102, 0.06071, 0.2496, 0.04112, 0.2498, 0.04162, 0.2494, 0.04162, 0.1202, 0.06313, 0.1198, 0.06313, 0.12, 0.06244, 0.1204, 0.06244, 0.1105, 0.06151, 0.1102, 0.06071, 0.1107, 0.06057, 0.2496, 0.04112, 0.2501, 0.04133, 0.2498, 0.04162, 0.1244, 0.06413, 0.1238, 0.06413, 0.1238, 0.06344, 0.1244, 0.06344, 0.1105, 0.06151, 0.1107, 0.06057, 0.1111, 0.06098, 0.2496, 0.04112, 0.2501, 0.04092, 0.2501, 0.04133, 0.1244, 0.06344, 0.1238, 0.06344, 0.1238, 0.06275, 0.1244, 0.06275, 0.1105, 0.06151, 0.1111, 0.06098, 0.1111, 0.0617, 0.2496, 0.04112, 0.2498, 0.04062, 0.2501, 0.04092, 0.1111, 0.06098, 0.1116, 0.06111, 0.1116, 0.06183, 0.1111, 0.0617, 0.1105, 0.06151, 0.1111, 0.0617, 0.1107, 0.0623, 0.2496, 0.04112, 0.2494, 0.04062, 0.2498, 0.04062, 0.1111, 0.0617, 0.1116, 0.06183, 0.1112, 0.06243, 0.1107, 0.0623, 0.1105, 0.06151, 0.1107, 0.0623, 0.1102, 0.06244, 0.2496, 0.04112, 0.2491, 0.04092, 0.2494, 0.04062, 0.1197, 0.06382, 0.1204, 0.06382, 0.1204, 0.06451, 0.1197, 0.06451, 0.1105, 0.06151, 0.1102, 0.06244, 0.1098, 0.06203, 0.2496, 0.04112, 0.2491, 0.04133, 0.2491, 0.04092, 0.1197, 0.06451, 0.1204, 0.06451, 0.1204, 0.06519, 0.1197, 0.06519, 0.1105, 0.06151, 0.1098, 0.06203, 0.1098, 0.06131, 0.2496, 0.04112, 0.2494, 0.04162, 0.2491, 0.04133, 0.1204, 0.06382, 0.12, 0.06382, 0.1198, 0.06313, 0.1202, 0.06313, 0.1227, 0.06377, 0.1231, 0.06377, 0.1233, 0.06417, 0.1225, 0.06417, 0.1231, 0.06377, 0.1234, 0.06348, 0.1238, 0.06364, 0.1233, 0.06417, 0.1234, 0.06348, 0.1234, 0.06306, 0.1238, 0.0629, 0.1238, 0.06364, 0.1234, 0.06306, 0.1231, 0.06277, 0.1233, 0.06237, 0.1238, 0.0629, 0.1231, 0.06277, 0.1227, 0.06277, 0.1225, 0.06237, 0.1233, 0.06237, 0.1227, 0.06277, 0.1224, 0.06306, 0.122, 0.0629, 0.1225, 0.06237, 0.1224, 0.06306, 0.1224, 0.06348, 0.122, 0.06364, 0.122, 0.0629, 0.1224, 0.06348, 0.1227, 0.06377, 0.1225, 0.06417, 0.122, 0.06364])
me_plane_003.materials.append(mat_material_001)
me_plane_003.use_remesh_fix_poles = True
me_plane_003.use_remesh_preserve_attributes = False
me_plane_003.use_mirror_vertex_groups = False
me_plane_003.update()
me_plane_004 = bpy.data.meshes.new('Plane.004')
me_plane_004.from_pydata([(-0.3457, 0.5748, 0.2263), (-0.4974, 0.5748, 0.2263), (-0.3457, 0.8009, 0.2263), (-0.4974, 0.8009, 0.2263), (-0.3457, 0.7347, 0.06641), (-0.4974, 0.7347, 0.06641), (-0.3457, 0.5748, 0.0001832), (-0.4974, 0.5748, 0.0001832), (-0.3457, 0.4149, 0.06641), (-0.4974, 0.4149, 0.06641), (-0.3457, 0.3487, 0.2263), (-0.4974, 0.3487, 0.2263), (-0.3457, 0.4149, 0.3862), (-0.4974, 0.4149, 0.3862), (-0.3457, 0.5748, 0.4524), (-0.4974, 0.5748, 0.4524), (-0.3457, 0.7347, 0.3862), (-0.4974, 0.7347, 0.3862), (-0.4974, 0.6635, 0.1377), (-0.4974, 0.7002, 0.2263), (-0.4974, 0.5748, 0.1009), (-0.4974, 0.4862, 0.1377), (-0.4974, 0.4495, 0.2263), (-0.4974, 0.4862, 0.315), (-0.4974, 0.5748, 0.3517), (-0.4974, 0.6635, 0.315)], [], [(0, 4, 2), (1, 19, 18), (2, 4, 5, 3), (0, 6, 4), (1, 18, 20), (4, 6, 7, 5), (0, 8, 6), (1, 20, 21), (6, 8, 9, 7), (0, 10, 8), (1, 21, 22), (8, 10, 11, 9), (0, 12, 10), (1, 22, 23), (10, 12, 13, 11), (0, 14, 12), (1, 23, 24), (12, 14, 15, 13), (0, 16, 14), (1, 24, 25), (14, 16, 17, 15), (0, 2, 16), (1, 25, 19), (16, 2, 3, 17), (19, 3, 5, 18), (18, 5, 7, 20), (20, 7, 9, 21), (21, 9, 11, 22), (22, 11, 13, 23), (23, 13, 15, 24), (24, 15, 17, 25), (25, 17, 3, 19)])
_uv = me_plane_004.uv_layers.new(name='UVMap')
_uv.uv.foreach_set('vector', [0.1122, 0.06151, 0.1129, 0.06203, 0.1129, 0.06131, 0.2436, 0.04099, 0.2433, 0.0405, 0.2431, 0.04079, 0.1129, 0.06131, 0.1129, 0.06203, 0.1133, 0.0619, 0.1133, 0.06118, 0.1122, 0.06151, 0.1125, 0.06244, 0.1129, 0.06203, 0.2436, 0.04099, 0.2431, 0.04079, 0.2431, 0.0412, 0.1191, 0.06382, 0.1191, 0.06451, 0.1197, 0.06451, 0.1197, 0.06382, 0.1122, 0.06151, 0.112, 0.0623, 0.1125, 0.06244, 0.2436, 0.04099, 0.2431, 0.0412, 0.2433, 0.04149, 0.1191, 0.06451, 0.1191, 0.06519, 0.1197, 0.06519, 0.1197, 0.06451, 0.1122, 0.06151, 0.1116, 0.0617, 0.112, 0.0623, 0.2436, 0.04099, 0.2433, 0.04149, 0.2438, 0.04149, 0.1191, 0.06382, 0.1189, 0.06313, 0.1184, 0.06313, 0.1186, 0.06382, 0.1122, 0.06151, 0.1116, 0.06098, 0.1116, 0.0617, 0.2436, 0.04099, 0.2438, 0.04149, 0.2441, 0.0412, 0.1189, 0.06313, 0.1191, 0.06244, 0.1186, 0.06244, 0.1184, 0.06313, 0.1122, 0.06151, 0.112, 0.06057, 0.1116, 0.06098, 0.2436, 0.04099, 0.2441, 0.0412, 0.2441, 0.04079, 0.1177, 0.06344, 0.1177, 0.06413, 0.1184, 0.06413, 0.1184, 0.06344, 0.1122, 0.06151, 0.1125, 0.06071, 0.112, 0.06057, 0.2436, 0.04099, 0.2441, 0.04079, 0.2438, 0.0405, 0.1177, 0.06413, 0.1177, 0.06482, 0.1184, 0.06482, 0.1184, 0.06413, 0.1122, 0.06151, 0.1129, 0.06131, 0.1125, 0.06071, 0.2436, 0.04099, 0.2438, 0.0405, 0.2433, 0.0405, 0.1125, 0.06071, 0.1129, 0.06131, 0.1133, 0.06118, 0.113, 0.06058, 0.1166, 0.06264, 0.1164, 0.06224, 0.1159, 0.06277, 0.1163, 0.06294, 0.1163, 0.06294, 0.1159, 0.06277, 0.1159, 0.06351, 0.1163, 0.06335, 0.1163, 0.06335, 0.1159, 0.06351, 0.1164, 0.06404, 0.1166, 0.06364, 0.1166, 0.06364, 0.1164, 0.06404, 0.1172, 0.06404, 0.117, 0.06364, 0.117, 0.06364, 0.1172, 0.06404, 0.1177, 0.06351, 0.1173, 0.06335, 0.1173, 0.06335, 0.1177, 0.06351, 0.1177, 0.06277, 0.1173, 0.06294, 0.1173, 0.06294, 0.1177, 0.06277, 0.1172, 0.06224, 0.117, 0.06264, 0.117, 0.06264, 0.1172, 0.06224, 0.1164, 0.06224, 0.1166, 0.06264])
me_plane_004.materials.append(mat_material_001)
me_plane_004.use_remesh_fix_poles = True
me_plane_004.use_remesh_preserve_attributes = False
me_plane_004.use_mirror_vertex_groups = False
me_plane_004.update()

# ---- objects
ob_suv_02_green = bpy.data.objects.new('SUV_02_Green', me_plane)
ob_wheel_fl = bpy.data.objects.new('Wheel_FL', me_plane_001)
ob_wheel_fr = bpy.data.objects.new('Wheel_FR', me_plane_002)
ob_wheel_rl = bpy.data.objects.new('Wheel_RL', me_plane_003)
ob_wheel_rr = bpy.data.objects.new('Wheel_RR', me_plane_004)

# ---- transforms, parenting, visibility, modifiers, constraints
ob_suv_02_green.location = (0.0, 0.0, 0.0)
ob_suv_02_green.lineart.crease_threshold = 0.0
ob_wheel_fl.parent = ob_suv_02_green
ob_wheel_fl.location = (0.0, 0.0, 0.0)
ob_wheel_fl.lineart.crease_threshold = 0.0
ob_wheel_fr.parent = ob_suv_02_green
ob_wheel_fr.location = (0.0, 0.0, 0.0)
ob_wheel_fr.lineart.crease_threshold = 0.0
ob_wheel_rl.parent = ob_suv_02_green
ob_wheel_rl.location = (0.0, 0.0, 0.0)
ob_wheel_rl.lineart.crease_threshold = 0.0
ob_wheel_rr.parent = ob_suv_02_green
ob_wheel_rr.location = (0.0, 0.0, 0.0)
ob_wheel_rr.lineart.crease_threshold = 0.0

# ---- collection membership
col_collection.objects.link(ob_suv_02_green)
col_collection.objects.link(ob_wheel_fl)
col_collection.objects.link(ob_wheel_fr)
col_collection.objects.link(ob_wheel_rl)
col_collection.objects.link(ob_wheel_rr)

# ---- scene / render settings (as saved in the file)
scene.frame_start = 1; scene.frame_end = 250; scene.frame_set(3)
scene.render.engine = 'BLENDER_EEVEE_NEXT'
scene.cycles.use_denoising = False
scene.cycles.samples = 128
scene.cycles.sampling_pattern = 'TABULATED_SOBOL'
scene.cycles.use_adaptive_sampling = False
scene.cycles.use_light_tree = False
scene.view_settings.view_transform = 'Filmic'
bpy.context.view_layer.update()

# ---- added for rendering (the .blend has no active camera and no usable light): camera, sun
cam_auto = bpy.data.cameras.new('AutoCamera')
cam_auto.lens = 50.0
cam_auto.sensor_width = 36.0
cam_auto.clip_end = 1000.0
ob_auto_camera = bpy.data.objects.new('AutoCamera', cam_auto)
scene.collection.objects.link(ob_auto_camera)
ob_auto_camera.location = (2.84983, -3.5151, 2.82803)
ob_auto_camera.rotation_euler = (1.09748, -7.21219e-08, 0.694738)
scene.camera = ob_auto_camera
light_auto_sun = bpy.data.lights.new('AutoSun', 'SUN')
light_auto_sun.energy = 3.0
light_auto_sun.angle = 0.0523599
ob_auto_sun = bpy.data.objects.new('AutoSun', light_auto_sun)
scene.collection.objects.link(ob_auto_sun)
ob_auto_sun.rotation_euler = (0.872665, 0.174533, 0.523599)
bpy.context.view_layer.update()
